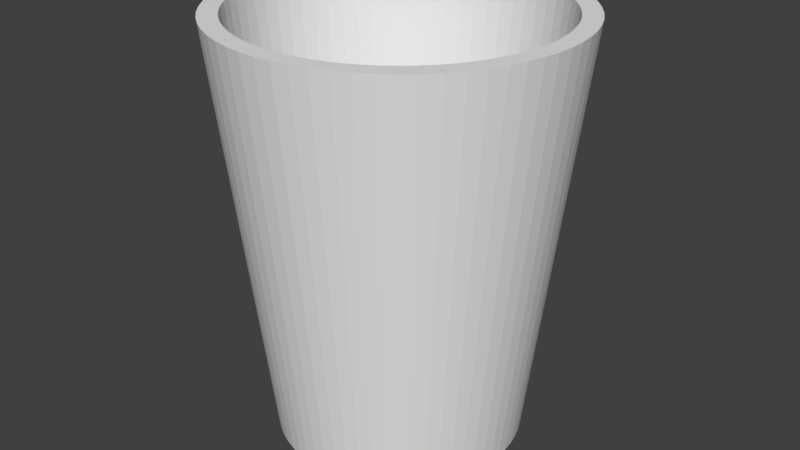 # Source: Glass.blend  (saved by Blender 2.79.0; exported with 4.5.12 LTS)
import bpy
from mathutils import Matrix  # noqa: F401  (used for matrix-valued properties, if any)

bpy.ops.wm.read_factory_settings(use_empty=True)
scene = bpy.context.scene
scene.name = 'Scene'

# ---- collections
col_collection_1 = bpy.data.collections.new('Collection 1'); scene.collection.children.link(col_collection_1)

# ---- world
world_world = bpy.data.worlds.new('World'); scene.world = world_world
world_world.color = (0.05088, 0.05088, 0.05088)
world_world.use_sun_shadow = False
world_world.sun_shadow_jitter_overblur = 0.0
world_world.cycles.sampling_method = 'MANUAL'

# ---- meshes
me_shot_glass = bpy.data.meshes.new('Shot-Glass')
me_shot_glass.from_pydata([(0.2065, 0.3363, 0.0004807), (12.58, 12.71, 0.0004807), (13.73, 11.44, 0.0004807), (14.76, 10.06, 0.0004807), (15.64, 8.586, 0.0004807), (16.37, 7.033, 0.0004807), (16.95, 5.416, 0.0004807), (17.37, 3.75, 0.0004807), (17.62, 2.052, 0.0004807), (17.71, 0.3363, 0.0004807), (17.62, -1.379, 0.0004807), (17.37, -3.078, 0.0004807), (16.95, -4.744, 0.0004807), (16.37, -6.361, 0.0004807), (15.64, -7.913, 0.0004807), (14.76, -9.386, 0.0004807), (13.73, -10.77, 0.0004807), (12.58, -12.04, 0.0004807), (11.31, -13.19, 0.0004807), (9.929, -14.21, 0.0004807), (8.456, -15.1, 0.0004807), (6.903, -15.83, 0.0004807), (5.286, -16.41, 0.0004807), (3.621, -16.83, 0.0004807), (1.922, -17.08, 0.0004807), (0.2065, -17.16, 0.0004807), (-1.509, -17.08, 0.0004807), (-3.208, -16.83, 0.0004807), (-4.874, -16.41, 0.0004807), (-6.49, -15.83, 0.0004807), (-8.043, -15.1, 0.0004807), (-9.516, -14.21, 0.0004807), (-10.9, -13.19, 0.0004807), (-12.17, -12.04, 0.0004807), (-13.32, -10.77, 0.0004807), (-14.34, -9.386, 0.0004807), (-15.23, -7.913, 0.0004807), (-15.96, -6.361, 0.0004807), (-16.54, -4.744, 0.0004807), (-16.96, -3.078, 0.0004807), (-17.21, -1.379, 0.0004807), (-17.29, 0.3363, 0.0004807), (-17.21, 2.052, 0.0004807), (-16.96, 3.75, 0.0004807), (-16.54, 5.416, 0.0004807), (-15.96, 7.033, 0.0004807), (-15.23, 8.586, 0.0004807), (-14.34, 10.06, 0.0004807), (-13.32, 11.44, 0.0004807), (-12.17, 12.71, 0.0004807), (-10.9, 13.86, 0.0004807), (-9.516, 14.89, 0.0004807), (-8.043, 15.77, 0.0004807), (-6.491, 16.5, 0.0004807), (-4.874, 17.08, 0.0004807), (-3.208, 17.5, 0.0004807), (-1.509, 17.75, 0.0004807), (0.2064, 17.84, 0.0004807), (1.922, 17.75, 0.0004807), (3.621, 17.5, 0.0004807), (5.286, 17.08, 0.0004807), (6.903, 16.5, 0.0004807), (8.456, 15.77, 0.0004807), (9.929, 14.89, 0.0004807), (11.31, 13.86, 0.0004807), (17.53, 17.66, 59.5), (19.15, 15.88, 59.5), (20.58, 13.95, 59.5), (21.81, 11.89, 59.5), (22.84, 9.712, 59.5), (23.65, 7.448, 59.5), (24.24, 5.116, 59.5), (24.59, 2.738, 59.5), (24.71, 0.3363, 59.5), (24.59, -2.065, 59.5), (24.24, -4.443, 59.5), (23.65, -6.776, 59.5), (22.84, -9.039, 59.5), (21.81, -11.21, 59.5), (20.58, -13.28, 59.5), (19.15, -15.21, 59.5), (17.53, -16.99, 59.5), (15.75, -18.6, 59.5), (13.82, -20.03, 59.5), (11.76, -21.27, 59.5), (9.582, -22.3, 59.5), (7.318, -23.11, 59.5), (4.986, -23.69, 59.5), (2.608, -24.05, 59.5), (0.2065, -24.16, 59.5), (-2.195, -24.05, 59.5), (-4.573, -23.69, 59.5), (-6.905, -23.11, 59.5), (-9.169, -22.3, 59.5), (-11.34, -21.27, 59.5), (-13.4, -20.03, 59.5), (-15.34, -18.6, 59.5), (-17.12, -16.99, 59.5), (-18.73, -15.21, 59.5), (-20.16, -13.28, 59.5), (-21.4, -11.21, 59.5), (-22.43, -9.039, 59.5), (-23.24, -6.776, 59.5), (-23.82, -4.443, 59.5), (-24.18, -2.065, 59.5), (-24.29, 0.3363, 59.5), (-24.18, 2.738, 59.5), (-23.82, 5.116, 59.5), (-23.24, 7.448, 59.5), (-22.43, 9.712, 59.5), (-21.4, 11.89, 59.5), (-20.16, 13.95, 59.5), (-18.73, 15.88, 59.5), (-17.12, 17.66, 59.5), (-15.34, 19.28, 59.5), (-13.41, 20.71, 59.5), (-11.34, 21.94, 59.5), (-9.169, 22.97, 59.5), (-6.906, 23.78, 59.5), (-4.573, 24.37, 59.5), (-2.195, 24.72, 59.5), (0.2064, 24.84, 59.5), (2.608, 24.72, 59.5), (4.986, 24.37, 59.5), (7.318, 23.78, 59.5), (9.582, 22.97, 59.5), (11.76, 21.94, 59.5), (13.82, 20.71, 59.5), (15.75, 19.28, 59.5), (15.67, 15.8, 59.5), (17.11, 14.21, 59.5), (18.39, 12.49, 59.5), (19.5, 10.65, 59.5), (20.41, 8.706, 59.5), (21.14, 6.686, 59.5), (21.66, 4.603, 59.5), (21.97, 2.48, 59.5), (22.08, 0.3363, 59.5), (21.97, -1.808, 59.5), (21.66, -3.931, 59.5), (21.14, -6.013, 59.5), (20.41, -8.034, 59.5), (19.5, -9.974, 59.5), (18.39, -11.82, 59.5), (17.11, -13.54, 59.5), (15.67, -15.13, 59.5), (14.08, -16.57, 59.5), (12.36, -17.85, 59.5), (10.52, -18.95, 59.5), (8.577, -19.87, 59.5), (6.556, -20.59, 59.5), (4.474, -21.12, 59.5), (2.35, -21.43, 59.5), (0.2065, -21.54, 59.5), (-1.937, -21.43, 59.5), (-4.061, -21.12, 59.5), (-6.143, -20.59, 59.5), (-8.164, -19.87, 59.5), (-10.1, -18.95, 59.5), (-11.95, -17.85, 59.5), (-13.67, -16.57, 59.5), (-15.26, -15.13, 59.5), (-16.7, -13.54, 59.5), (-17.98, -11.82, 59.5), (-19.08, -9.974, 59.5), (-20.0, -8.034, 59.5), (-20.72, -6.013, 59.5), (-21.25, -3.931, 59.5), (-21.56, -1.808, 59.5), (-21.67, 0.3363, 59.5), (-21.56, 2.48, 59.5), (-21.25, 4.603, 59.5), (-20.72, 6.685, 59.5), (-20.0, 8.706, 59.5), (-19.08, 10.65, 59.5), (-17.98, 12.49, 59.5), (-16.7, 14.21, 59.5), (-15.26, 15.8, 59.5), (-13.67, 17.24, 59.5), (-11.95, 18.52, 59.5), (-10.1, 19.63, 59.5), (-8.164, 20.54, 59.5), (-6.143, 21.27, 59.5), (-4.061, 21.79, 59.5), (-1.937, 22.1, 59.5), (0.2064, 22.21, 59.5), (2.35, 22.1, 59.5), (4.474, 21.79, 59.5), (6.556, 21.27, 59.5), (8.577, 20.54, 59.5), (10.52, 19.63, 59.5), (12.36, 18.52, 59.5), (14.08, 17.24, 59.5), (11.77, 11.9, 10.5), (12.85, 10.71, 10.5), (13.8, 9.42, 10.5), (14.63, 8.044, 10.5), (15.31, 6.593, 10.5), (15.85, 5.083, 10.5), (16.24, 3.526, 10.5), (16.48, 1.939, 10.5), (16.56, 0.3363, 10.5), (16.48, -1.266, 10.5), (16.24, -2.854, 10.5), (15.85, -4.41, 10.5), (15.31, -5.921, 10.5), (14.63, -7.371, 10.5), (13.8, -8.748, 10.5), (12.85, -10.04, 10.5), (11.77, -11.23, 10.5), (10.58, -12.3, 10.5), (9.291, -13.26, 10.5), (7.914, -14.08, 10.5), (6.464, -14.77, 10.5), (4.953, -15.31, 10.5), (3.396, -15.7, 10.5), (1.809, -15.94, 10.5), (0.2065, -16.01, 10.5), (-1.396, -15.94, 10.5), (-2.983, -15.7, 10.5), (-4.54, -15.31, 10.5), (-6.051, -14.77, 10.5), (-7.501, -14.08, 10.5), (-8.878, -13.26, 10.5), (-10.17, -12.3, 10.5), (-11.36, -11.23, 10.5), (-12.43, -10.04, 10.5), (-13.39, -8.748, 10.5), (-14.21, -7.371, 10.5), (-14.9, -5.921, 10.5), (-15.44, -4.41, 10.5), (-15.83, -2.854, 10.5), (-16.07, -1.266, 10.5), (-16.14, 0.3363, 10.5), (-16.07, 1.939, 10.5), (-15.83, 3.526, 10.5), (-15.44, 5.083, 10.5), (-14.9, 6.593, 10.5), (-14.21, 8.044, 10.5), (-13.39, 9.42, 10.5), (-12.43, 10.71, 10.5), (-11.36, 11.9, 10.5), (-10.17, 12.98, 10.5), (-8.878, 13.93, 10.5), (-7.501, 14.76, 10.5), (-6.051, 15.44, 10.5), (-4.54, 15.98, 10.5), (-2.983, 16.37, 10.5), (-1.396, 16.61, 10.5), (0.2064, 16.69, 10.5), (1.809, 16.61, 10.5), (3.396, 16.37, 10.5), (4.953, 15.98, 10.5), (6.464, 15.44, 10.5), (7.914, 14.76, 10.5), (9.29, 13.93, 10.5), (10.58, 12.98, 10.5)], [], [(0, 1, 2), (0, 2, 3), (0, 3, 4), (0, 4, 5), (0, 5, 6), (0, 6, 7), (0, 7, 8), (0, 8, 9), (0, 9, 10), (0, 10, 11), (0, 11, 12), (0, 12, 13), (0, 13, 14), (0, 14, 15), (0, 15, 16), (0, 16, 17), (0, 17, 18), (0, 18, 19), (0, 19, 20), (0, 20, 21), (0, 21, 22), (0, 22, 23), (0, 23, 24), (0, 24, 25), (0, 25, 26), (0, 26, 27), (0, 27, 28), (0, 28, 29), (0, 29, 30), (0, 30, 31), (0, 31, 32), (0, 32, 33), (0, 33, 34), (0, 34, 35), (0, 35, 36), (0, 36, 37), (0, 37, 38), (0, 38, 39), (0, 39, 40), (0, 40, 41), (0, 41, 42), (0, 42, 43), (0, 43, 44), (0, 44, 45), (0, 45, 46), (0, 46, 47), (0, 47, 48), (0, 48, 49), (0, 49, 50), (0, 50, 51), (0, 51, 52), (0, 52, 53), (0, 53, 54), (0, 54, 55), (0, 55, 56), (0, 56, 57), (0, 57, 58), (0, 58, 59), (0, 59, 60), (0, 60, 61), (0, 61, 62), (0, 62, 63), (0, 63, 64), (64, 1, 0), (2, 1, 65), (2, 65, 66), (3, 2, 66), (3, 66, 67), (4, 3, 67), (4, 67, 68), (5, 4, 68), (5, 68, 69), (6, 5, 69), (6, 69, 70), (7, 6, 70), (7, 70, 71), (8, 7, 71), (8, 71, 72), (9, 8, 72), (9, 72, 73), (10, 9, 73), (10, 73, 74), (11, 10, 74), (11, 74, 75), (12, 11, 75), (12, 75, 76), (13, 12, 76), (13, 76, 77), (14, 13, 77), (14, 77, 78), (15, 14, 78), (15, 78, 79), (16, 15, 79), (16, 79, 80), (17, 16, 80), (17, 80, 81), (18, 17, 81), (18, 81, 82), (19, 18, 82), (19, 82, 83), (20, 19, 83), (20, 83, 84), (21, 20, 84), (21, 84, 85), (22, 21, 85), (22, 85, 86), (23, 22, 86), (23, 86, 87), (24, 23, 87), (24, 87, 88), (25, 24, 88), (25, 88, 89), (26, 25, 89), (26, 89, 90), (27, 26, 90), (27, 90, 91), (28, 27, 91), (28, 91, 92), (29, 28, 92), (29, 92, 93), (30, 29, 93), (30, 93, 94), (31, 30, 94), (31, 94, 95), (32, 31, 95), (32, 95, 96), (33, 32, 96), (33, 96, 97), (34, 33, 97), (34, 97, 98), (35, 34, 98), (35, 98, 99), (36, 35, 99), (36, 99, 100), (37, 36, 100), (37, 100, 101), (38, 37, 101), (38, 101, 102), (39, 38, 102), (39, 102, 103), (40, 39, 103), (40, 103, 104), (41, 40, 104), (41, 104, 105), (42, 41, 105), (42, 105, 106), (43, 42, 106), (43, 106, 107), (44, 43, 107), (44, 107, 108), (45, 44, 108), (45, 108, 109), (46, 45, 109), (46, 109, 110), (47, 46, 110), (47, 110, 111), (48, 47, 111), (48, 111, 112), (49, 48, 112), (49, 112, 113), (50, 49, 113), (50, 113, 114), (51, 50, 114), (51, 114, 115), (52, 51, 115), (52, 115, 116), (53, 52, 116), (53, 116, 117), (54, 53, 117), (54, 117, 118), (55, 54, 118), (55, 118, 119), (56, 55, 119), (56, 119, 120), (57, 56, 120), (57, 120, 121), (58, 57, 121), (58, 121, 122), (59, 58, 122), (59, 122, 123), (60, 59, 123), (60, 123, 124), (61, 60, 124), (61, 124, 125), (62, 61, 125), (62, 125, 126), (63, 62, 126), (63, 126, 127), (64, 63, 127), (64, 127, 128), (1, 64, 128), (1, 128, 65), (66, 65, 129), (66, 129, 130), (67, 66, 130), (67, 130, 131), (68, 67, 131), (68, 131, 132), (69, 68, 132), (69, 132, 133), (70, 69, 133), (70, 133, 134), (71, 70, 134), (71, 134, 135), (72, 71, 135), (72, 135, 136), (73, 72, 136), (73, 136, 137), (74, 73, 137), (74, 137, 138), (75, 74, 138), (75, 138, 139), (76, 75, 139), (76, 139, 140), (77, 76, 140), (77, 140, 141), (78, 77, 141), (78, 141, 142), (79, 78, 142), (79, 142, 143), (80, 79, 143), (80, 143, 144), (81, 80, 144), (81, 144, 145), (82, 81, 145), (82, 145, 146), (83, 82, 146), (83, 146, 147), (84, 83, 147), (84, 147, 148), (85, 84, 148), (85, 148, 149), (86, 85, 149), (86, 149, 150), (87, 86, 150), (87, 150, 151), (88, 87, 151), (88, 151, 152), (89, 88, 152), (89, 152, 153), (90, 89, 153), (90, 153, 154), (91, 90, 154), (91, 154, 155), (92, 91, 155), (92, 155, 156), (93, 92, 156), (93, 156, 157), (94, 93, 157), (94, 157, 158), (95, 94, 158), (95, 158, 159), (96, 95, 159), (96, 159, 160), (97, 96, 160), (97, 160, 161), (98, 97, 161), (98, 161, 162), (99, 98, 162), (99, 162, 163), (100, 99, 163), (100, 163, 164), (101, 100, 164), (101, 164, 165), (102, 101, 165), (102, 165, 166), (103, 102, 166), (103, 166, 167), (104, 103, 167), (104, 167, 168), (105, 104, 168), (105, 168, 169), (106, 105, 169), (106, 169, 170), (107, 106, 170), (107, 170, 171), (108, 107, 171), (108, 171, 172), (109, 108, 172), (109, 172, 173), (110, 109, 173), (110, 173, 174), (111, 110, 174), (111, 174, 175), (112, 111, 175), (112, 175, 176), (113, 112, 176), (113, 176, 177), (114, 113, 177), (114, 177, 178), (115, 114, 178), (115, 178, 179), (116, 115, 179), (116, 179, 180), (117, 116, 180), (117, 180, 181), (118, 117, 181), (118, 181, 182), (119, 118, 182), (119, 182, 183), (120, 119, 183), (120, 183, 184), (121, 120, 184), (121, 184, 185), (122, 121, 185), (122, 185, 186), (123, 122, 186), (123, 186, 187), (124, 123, 187), (124, 187, 188), (125, 124, 188), (125, 188, 189), (126, 125, 189), (126, 189, 190), (127, 126, 190), (127, 190, 191), (128, 127, 191), (128, 191, 192), (65, 128, 192), (65, 192, 129), (130, 129, 193), (130, 193, 194), (131, 130, 194), (131, 194, 195), (132, 131, 195), (132, 195, 196), (133, 132, 196), (133, 196, 197), (134, 133, 197), (134, 197, 198), (135, 134, 198), (135, 198, 199), (136, 135, 199), (136, 199, 200), (137, 136, 200), (137, 200, 201), (138, 137, 201), (138, 201, 202), (139, 138, 202), (139, 202, 203), (140, 139, 203), (140, 203, 204), (141, 140, 204), (141, 204, 205), (142, 141, 205), (142, 205, 206), (143, 142, 206), (143, 206, 207), (144, 143, 207), (144, 207, 208), (145, 144, 208), (145, 208, 209), (146, 145, 209), (146, 209, 210), (147, 146, 210), (147, 210, 211), (148, 147, 211), (148, 211, 212), (149, 148, 212), (149, 212, 213), (150, 149, 213), (150, 213, 214), (151, 150, 214), (151, 214, 215), (152, 151, 215), (152, 215, 216), (153, 152, 216), (153, 216, 217), (154, 153, 217), (154, 217, 218), (155, 154, 218), (155, 218, 219), (156, 155, 219), (156, 219, 220), (157, 156, 220), (157, 220, 221), (158, 157, 221), (158, 221, 222), (159, 158, 222), (159, 222, 223), (160, 159, 223), (160, 223, 224), (161, 160, 224), (161, 224, 225), (162, 161, 225), (162, 225, 226), (163, 162, 226), (163, 226, 227), (164, 163, 227), (164, 227, 228), (165, 164, 228), (165, 228, 229), (166, 165, 229), (166, 229, 230), (167, 166, 230), (167, 230, 231), (168, 167, 231), (168, 231, 232), (169, 168, 232), (169, 232, 233), (170, 169, 233), (170, 233, 234), (171, 170, 234), (171, 234, 235), (172, 171, 235), (172, 235, 236), (173, 172, 236), (173, 236, 237), (174, 173, 237), (174, 237, 238), (175, 174, 238), (175, 238, 239), (176, 175, 239), (176, 239, 240), (177, 176, 240), (177, 240, 241), (178, 177, 241), (178, 241, 242), (179, 178, 242), (179, 242, 243), (180, 179, 243), (180, 243, 244), (181, 180, 244), (181, 244, 245), (182, 181, 245), (182, 245, 246), (183, 182, 246), (183, 246, 247), (184, 183, 247), (184, 247, 248), (185, 184, 248), (185, 248, 249), (186, 185, 249), (186, 249, 250), (187, 186, 250), (187, 250, 251), (188, 187, 251), (188, 251, 252), (189, 188, 252), (189, 252, 253), (190, 189, 253), (190, 253, 254), (191, 190, 254), (191, 254, 255), (192, 191, 255), (192, 255, 256), (129, 192, 256), (129, 256, 193), (250, 249, 248), (251, 250, 248), (251, 248, 247), (252, 251, 247), (252, 247, 246), (253, 252, 246), (253, 246, 245), (254, 253, 245), (254, 245, 244), (255, 254, 244), (255, 244, 243), (256, 255, 243), (256, 243, 242), (193, 256, 242), (193, 242, 241), (194, 193, 241), (194, 241, 240), (195, 194, 240), (195, 240, 239), (196, 195, 239), (196, 239, 238), (197, 196, 238), (197, 238, 237), (198, 197, 237), (198, 237, 236), (199, 198, 236), (199, 236, 235), (200, 199, 235), (200, 235, 234), (201, 200, 234), (201, 234, 233), (202, 201, 233), (202, 233, 232), (203, 202, 232), (203, 232, 231), (203, 231, 230), (204, 203, 230), (204, 230, 229), (205, 204, 229), (205, 229, 228), (206, 205, 228), (206, 228, 227), (207, 206, 227), (207, 227, 226), (208, 207, 226), (208, 226, 225), (209, 208, 225), (209, 225, 224), (210, 209, 224), (210, 224, 223), (211, 210, 223), (211, 223, 222), (212, 211, 222), (212, 222, 221), (213, 212, 221), (213, 221, 220), (214, 213, 220), (214, 220, 219), (215, 214, 219), (215, 219, 218), (216, 215, 218), (216, 218, 217)])
me_shot_glass.use_remesh_preserve_volume = False
me_shot_glass.use_remesh_preserve_attributes = False
me_shot_glass.use_mirror_vertex_groups = False
me_shot_glass.update()

# ---- objects
ob_glass = bpy.data.objects.new('Glass', me_shot_glass)

# ---- transforms, parenting, visibility, modifiers, constraints
ob_glass.location = (-0.01033, -0.01681, 0.00271)
ob_glass.scale = (0.05, 0.05, 0.05)
ob_glass.lineart.crease_threshold = 0.0

# ---- collection membership
col_collection_1.objects.link(ob_glass)

# ---- scene / render settings (as saved in the file)
scene.frame_start = 1; scene.frame_end = 250; scene.frame_set(1)
scene.render.engine = 'BLENDER_EEVEE_NEXT'
scene.render.resolution_percentage = 50
scene.render.dither_intensity = 0.0
scene.cycles.use_denoising = False
scene.cycles.samples = 128
scene.cycles.sampling_pattern = 'TABULATED_SOBOL'
scene.cycles.use_adaptive_sampling = False
scene.cycles.use_light_tree = False
scene.cycles.blur_glossy = 0.0
scene.cycles.sample_clamp_indirect = 0.0
scene.view_settings.view_transform = 'Standard'
bpy.context.view_layer.update()

# ---- added for rendering (the .blend has no active camera and no usable light): camera, sun
cam_auto = bpy.data.cameras.new('AutoCamera')
cam_auto.lens = 50.0
cam_auto.sensor_width = 36.0
cam_auto.clip_end = 1000.0
ob_auto_camera = bpy.data.objects.new('AutoCamera', cam_auto)
scene.collection.objects.link(ob_auto_camera)
ob_auto_camera.location = (4.22531, -5.07037, 4.87048)
ob_auto_camera.rotation_euler = (1.09748, -7.21219e-08, 0.694738)
scene.camera = ob_auto_camera
light_auto_sun = bpy.data.lights.new('AutoSun', 'SUN')
light_auto_sun.energy = 3.0
light_auto_sun.angle = 0.0523599
ob_auto_sun = bpy.data.objects.new('AutoSun', light_auto_sun)
scene.collection.objects.link(ob_auto_sun)
ob_auto_sun.rotation_euler = (0.872665, 0.174533, 0.523599)
bpy.context.view_layer.update()
